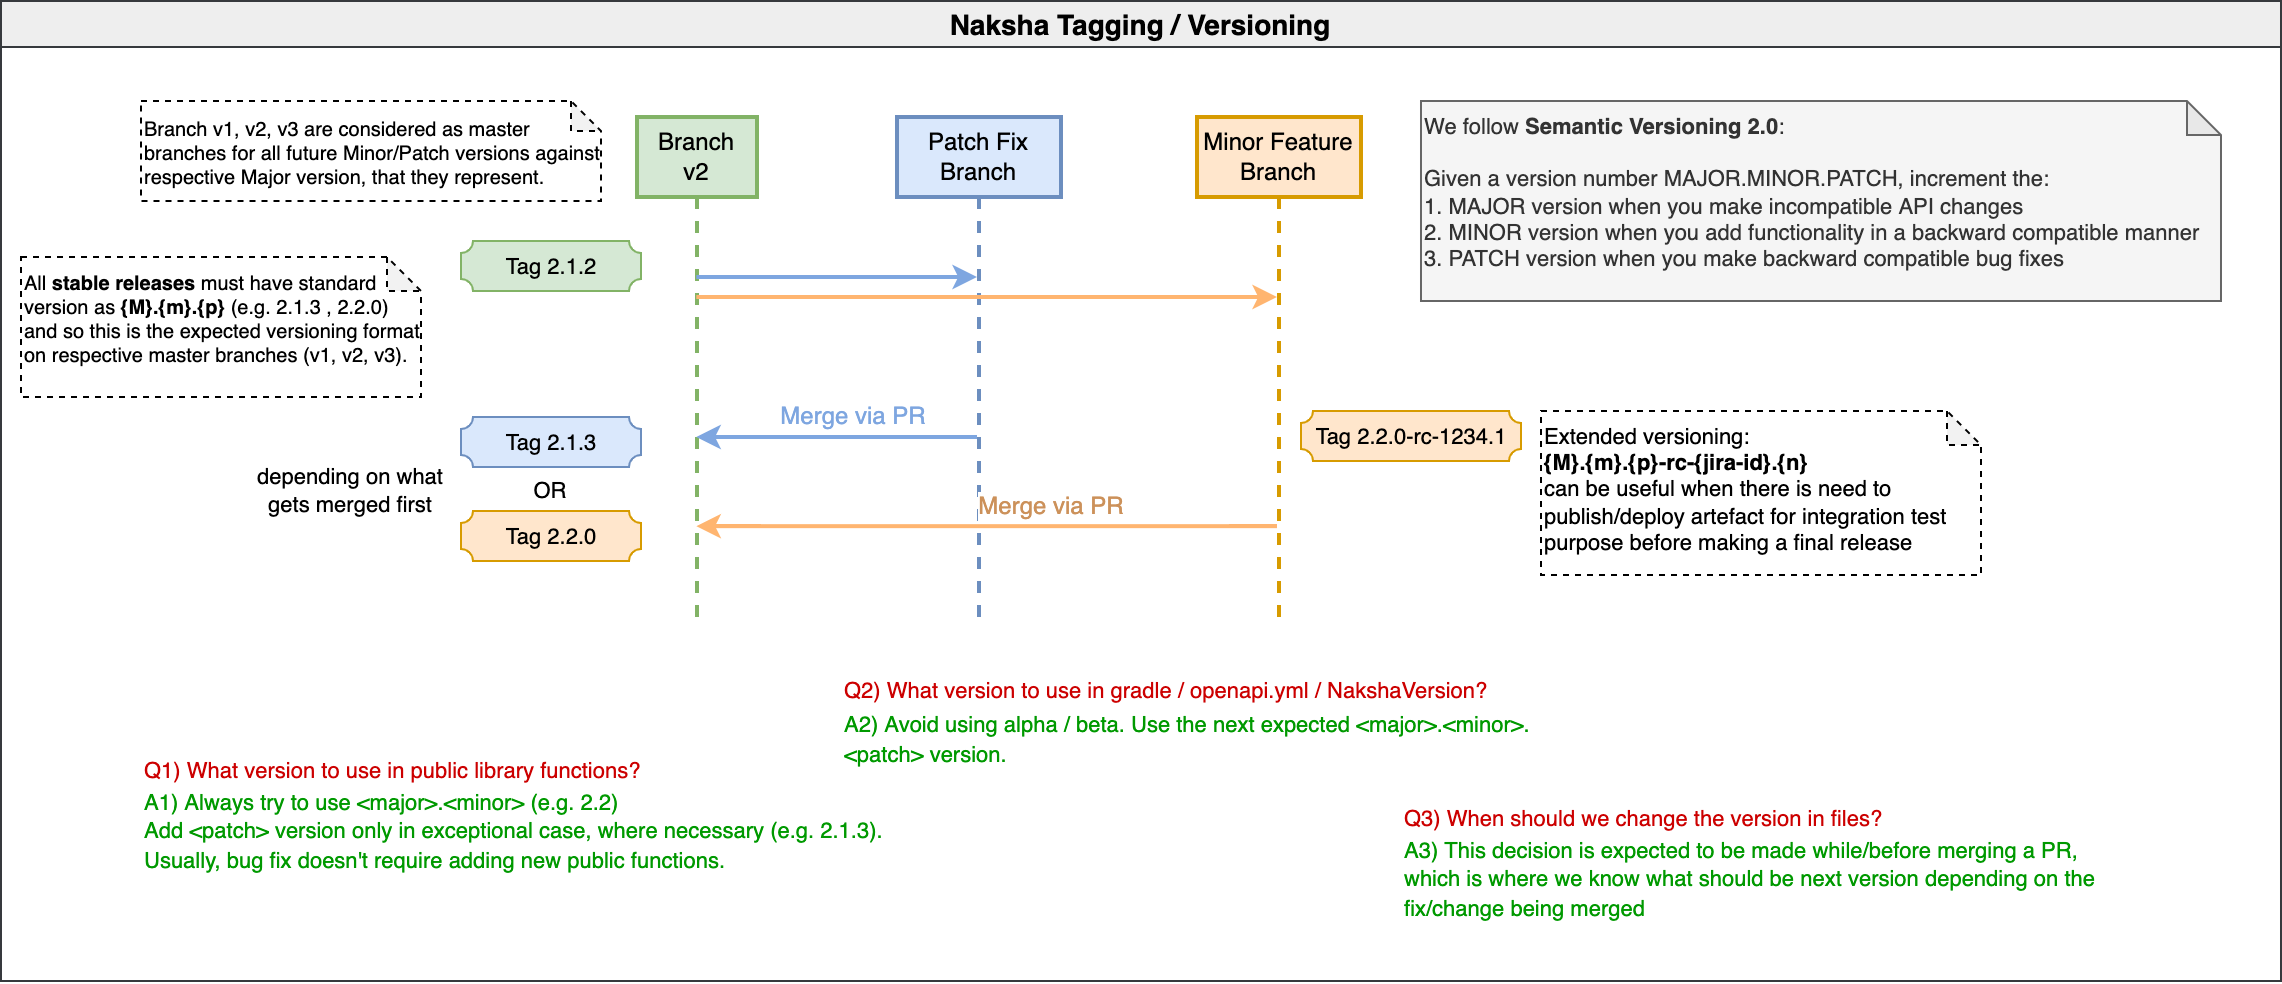

The diagram above was exported from draw.io. Its source (the exported page's mxGraphModel, read from the mxfile embedded in the PNG):
<mxGraphModel dx="1092" dy="514" grid="1" gridSize="10" guides="1" tooltips="1" connect="1" arrows="1" fold="1" page="1" pageScale="1" pageWidth="1169" pageHeight="827" math="0" shadow="0">
  <root>
    <mxCell id="0" />
    <mxCell id="1" parent="0" />
    <mxCell id="e-duugxKTLwVtAaBQtIf-51" value="Naksha Tagging / Versioning" style="swimlane;fontSize=14;strokeColor=#36393d;collapsible=0;fillColor=#eeeeee;" vertex="1" parent="1">
      <mxGeometry x="60" y="20" width="1140" height="490" as="geometry" />
    </mxCell>
    <mxCell id="e-duugxKTLwVtAaBQtIf-6" value="Branch&lt;br&gt;v2" style="shape=umlLifeline;perimeter=lifelinePerimeter;whiteSpace=wrap;html=1;container=1;collapsible=0;recursiveResize=0;outlineConnect=0;fillColor=#d5e8d4;strokeColor=#82b366;strokeWidth=2;" vertex="1" parent="e-duugxKTLwVtAaBQtIf-51">
      <mxGeometry x="318" y="58" width="60" height="250" as="geometry" />
    </mxCell>
    <mxCell id="e-duugxKTLwVtAaBQtIf-7" value="Patch Fix Branch" style="shape=umlLifeline;perimeter=lifelinePerimeter;whiteSpace=wrap;html=1;container=1;collapsible=0;recursiveResize=0;outlineConnect=0;fillColor=#dae8fc;strokeColor=#6c8ebf;strokeWidth=2;" vertex="1" parent="e-duugxKTLwVtAaBQtIf-51">
      <mxGeometry x="448" y="58" width="82" height="250" as="geometry" />
    </mxCell>
    <mxCell id="e-duugxKTLwVtAaBQtIf-8" value="" style="endArrow=classic;html=1;rounded=0;strokeColor=#FFB570;strokeWidth=2;" edge="1" parent="e-duugxKTLwVtAaBQtIf-51" target="e-duugxKTLwVtAaBQtIf-38">
      <mxGeometry width="50" height="50" relative="1" as="geometry">
        <mxPoint x="347.6666666666665" y="148" as="sourcePoint" />
        <mxPoint x="477.5" y="148" as="targetPoint" />
        <Array as="points">
          <mxPoint x="428" y="148" />
        </Array>
      </mxGeometry>
    </mxCell>
    <mxCell id="e-duugxKTLwVtAaBQtIf-9" value="" style="endArrow=classic;html=1;rounded=0;fillColor=#ffcc99;strokeColor=#FFB570;strokeWidth=2;" edge="1" parent="e-duugxKTLwVtAaBQtIf-51" source="e-duugxKTLwVtAaBQtIf-38">
      <mxGeometry width="50" height="50" relative="1" as="geometry">
        <mxPoint x="477.5" y="262.58" as="sourcePoint" />
        <mxPoint x="347.6666666666665" y="262.58" as="targetPoint" />
        <Array as="points">
          <mxPoint x="418" y="262.58" />
        </Array>
      </mxGeometry>
    </mxCell>
    <mxCell id="e-duugxKTLwVtAaBQtIf-24" value="Merge via PR" style="edgeLabel;html=1;align=center;verticalAlign=middle;resizable=0;points=[];fontColor=#CC915A;fontSize=12;" vertex="1" connectable="0" parent="e-duugxKTLwVtAaBQtIf-9">
      <mxGeometry x="-0.3222" relative="1" as="geometry">
        <mxPoint x="-15" y="-10" as="offset" />
      </mxGeometry>
    </mxCell>
    <mxCell id="e-duugxKTLwVtAaBQtIf-20" value="&lt;font color=&quot;#000000&quot; style=&quot;font-size: 11px;&quot;&gt;OR&lt;/font&gt;" style="text;html=1;strokeColor=none;fillColor=none;align=center;verticalAlign=middle;whiteSpace=wrap;rounded=0;fontColor=#CC0000;fontSize=11;" vertex="1" parent="e-duugxKTLwVtAaBQtIf-51">
      <mxGeometry x="260" y="235" width="30" height="20" as="geometry" />
    </mxCell>
    <mxCell id="e-duugxKTLwVtAaBQtIf-30" value="" style="endArrow=classic;html=1;rounded=0;fillColor=#cce5ff;strokeColor=#7EA6E0;strokeWidth=2;" edge="1" parent="e-duugxKTLwVtAaBQtIf-51" target="e-duugxKTLwVtAaBQtIf-7">
      <mxGeometry width="50" height="50" relative="1" as="geometry">
        <mxPoint x="347.6666666666665" y="138" as="sourcePoint" />
        <mxPoint x="477.5" y="138" as="targetPoint" />
        <Array as="points">
          <mxPoint x="428" y="138" />
        </Array>
      </mxGeometry>
    </mxCell>
    <mxCell id="e-duugxKTLwVtAaBQtIf-31" value="" style="endArrow=classic;html=1;rounded=0;fillColor=#cce5ff;strokeColor=#7EA6E0;strokeWidth=2;" edge="1" parent="e-duugxKTLwVtAaBQtIf-51" source="e-duugxKTLwVtAaBQtIf-7">
      <mxGeometry width="50" height="50" relative="1" as="geometry">
        <mxPoint x="477.5" y="218" as="sourcePoint" />
        <mxPoint x="347.6666666666665" y="218" as="targetPoint" />
        <Array as="points">
          <mxPoint x="418" y="218" />
        </Array>
      </mxGeometry>
    </mxCell>
    <mxCell id="e-duugxKTLwVtAaBQtIf-32" value="Merge via PR" style="edgeLabel;html=1;align=center;verticalAlign=middle;resizable=0;points=[];fontColor=#7EA6E0;fontSize=12;" vertex="1" connectable="0" parent="e-duugxKTLwVtAaBQtIf-31">
      <mxGeometry x="-0.3222" relative="1" as="geometry">
        <mxPoint x="-15" y="-10" as="offset" />
      </mxGeometry>
    </mxCell>
    <mxCell id="e-duugxKTLwVtAaBQtIf-38" value="Minor Feature Branch" style="shape=umlLifeline;perimeter=lifelinePerimeter;whiteSpace=wrap;html=1;container=1;collapsible=0;recursiveResize=0;outlineConnect=0;fillColor=#ffe6cc;strokeColor=#d79b00;strokeWidth=2;" vertex="1" parent="e-duugxKTLwVtAaBQtIf-51">
      <mxGeometry x="598" y="58" width="82" height="250" as="geometry" />
    </mxCell>
    <mxCell id="e-duugxKTLwVtAaBQtIf-39" value="&lt;font color=&quot;#000000&quot; style=&quot;font-size: 11px;&quot;&gt;depending on what gets merged first&lt;/font&gt;" style="text;html=1;strokeColor=none;fillColor=none;align=center;verticalAlign=middle;whiteSpace=wrap;rounded=0;fontColor=#CC0000;fontSize=11;" vertex="1" parent="e-duugxKTLwVtAaBQtIf-51">
      <mxGeometry x="120" y="230" width="110" height="30" as="geometry" />
    </mxCell>
    <mxCell id="e-duugxKTLwVtAaBQtIf-50" value="Extended versioning:&lt;br&gt;&lt;b&gt;{M}.{m}.{p}-rc-{jira-id}.{n}&amp;nbsp;&lt;/b&gt;&lt;br&gt;can be useful when there is need to publish/deploy artefact for integration test purpose before making a final release" style="shape=note;whiteSpace=wrap;html=1;backgroundOutline=1;darkOpacity=0.05;fontSize=11;fontColor=#000000;strokeColor=default;size=17;align=left;labelPosition=center;verticalLabelPosition=middle;verticalAlign=top;spacing=2;dashed=1;" vertex="1" parent="e-duugxKTLwVtAaBQtIf-51">
      <mxGeometry x="770" y="205" width="220" height="82" as="geometry" />
    </mxCell>
    <mxCell id="e-duugxKTLwVtAaBQtIf-49" value="We follow &lt;b&gt;Semantic Versioning 2.0&lt;/b&gt;:&lt;br style=&quot;font-size: 11px&quot;&gt;&lt;br style=&quot;font-size: 11px&quot;&gt;&lt;p style=&quot;margin: 0px 0px 1em ; font-family: &amp;#34;helvetica&amp;#34; , &amp;#34;arial&amp;#34; , sans-serif ; font-size: 11px&quot;&gt;Given a version number MAJOR.MINOR.PATCH, increment the:&lt;br&gt;&lt;span&gt;1. MAJOR version when you make incompatible API changes&lt;br&gt;&lt;/span&gt;&lt;span&gt;2. MINOR version when you add functionality in a backward compatible manner&lt;br&gt;&lt;/span&gt;&lt;span&gt;3. PATCH version when you make backward compatible bug fixes&lt;/span&gt;&lt;/p&gt;" style="shape=note;whiteSpace=wrap;html=1;backgroundOutline=1;darkOpacity=0.05;fontSize=11;strokeColor=#666666;size=17;align=left;labelPosition=center;verticalLabelPosition=middle;verticalAlign=top;spacing=2;fillColor=#f5f5f5;fontColor=#333333;" vertex="1" parent="e-duugxKTLwVtAaBQtIf-51">
      <mxGeometry x="710" y="50" width="400" height="100" as="geometry" />
    </mxCell>
    <mxCell id="e-duugxKTLwVtAaBQtIf-52" value="" style="group;strokeColor=none;perimeterSpacing=0;rounded=1;dashed=1;dashPattern=1 1;fontSize=12;" vertex="1" connectable="0" parent="e-duugxKTLwVtAaBQtIf-51">
      <mxGeometry x="70" y="370" width="410" height="60" as="geometry" />
    </mxCell>
    <mxCell id="e-duugxKTLwVtAaBQtIf-15" value="&lt;font style=&quot;font-size: 11px&quot;&gt;Q1) What version to use in public library functions?&lt;/font&gt;" style="text;html=1;strokeColor=none;fillColor=none;align=left;verticalAlign=middle;whiteSpace=wrap;rounded=0;fontColor=#CC0000;" vertex="1" parent="e-duugxKTLwVtAaBQtIf-52">
      <mxGeometry width="300" height="30" as="geometry" />
    </mxCell>
    <mxCell id="e-duugxKTLwVtAaBQtIf-36" value="&lt;font style=&quot;font-size: 11px&quot;&gt;A1) Always try to use &amp;lt;major&amp;gt;.&amp;lt;minor&amp;gt; (e.g. 2.2)&lt;br&gt;Add &amp;lt;patch&amp;gt; version only in exceptional case, where necessary (e.g. 2.1.3). Usually, bug fix doesn't require adding new public functions.&lt;/font&gt;" style="text;html=1;strokeColor=none;fillColor=none;align=left;verticalAlign=middle;whiteSpace=wrap;rounded=0;fontColor=#009900;fontSize=12;" vertex="1" parent="e-duugxKTLwVtAaBQtIf-52">
      <mxGeometry y="30" width="410" height="30" as="geometry" />
    </mxCell>
    <mxCell id="e-duugxKTLwVtAaBQtIf-53" value="" style="group" vertex="1" connectable="0" parent="e-duugxKTLwVtAaBQtIf-51">
      <mxGeometry x="420" y="330" width="370" height="54" as="geometry" />
    </mxCell>
    <mxCell id="e-duugxKTLwVtAaBQtIf-16" value="&lt;font style=&quot;font-size: 11px&quot;&gt;Q2) What version to use in gradle / openapi.yml / NakshaVersion?&lt;/font&gt;" style="text;html=1;strokeColor=none;fillColor=none;align=left;verticalAlign=middle;whiteSpace=wrap;rounded=0;fontColor=#CC0000;" vertex="1" parent="e-duugxKTLwVtAaBQtIf-53">
      <mxGeometry width="360" height="30" as="geometry" />
    </mxCell>
    <mxCell id="e-duugxKTLwVtAaBQtIf-37" value="&lt;font style=&quot;font-size: 11px&quot;&gt;A2) Avoid using alpha / beta. Use the next expected &amp;lt;major&amp;gt;.&amp;lt;minor&amp;gt;.&amp;lt;patch&amp;gt; version.&lt;/font&gt;" style="text;html=1;strokeColor=none;fillColor=none;align=left;verticalAlign=middle;whiteSpace=wrap;rounded=0;fontColor=#009900;" vertex="1" parent="e-duugxKTLwVtAaBQtIf-53">
      <mxGeometry y="24" width="370" height="30" as="geometry" />
    </mxCell>
    <mxCell id="e-duugxKTLwVtAaBQtIf-54" value="" style="group" vertex="1" connectable="0" parent="e-duugxKTLwVtAaBQtIf-51">
      <mxGeometry x="700" y="394" width="370" height="60" as="geometry" />
    </mxCell>
    <mxCell id="e-duugxKTLwVtAaBQtIf-45" value="&lt;font style=&quot;font-size: 11px&quot;&gt;Q3) When should we change the version in files?&lt;/font&gt;" style="text;html=1;strokeColor=none;fillColor=none;align=left;verticalAlign=middle;whiteSpace=wrap;rounded=0;fontColor=#CC0000;" vertex="1" parent="e-duugxKTLwVtAaBQtIf-54">
      <mxGeometry width="360" height="30" as="geometry" />
    </mxCell>
    <mxCell id="e-duugxKTLwVtAaBQtIf-46" value="&lt;font style=&quot;font-size: 11px&quot;&gt;A3) This decision is expected to be made while/before merging a PR, which is where we know what should be next version depending on the fix/change being merged&amp;nbsp;&lt;/font&gt;" style="text;html=1;strokeColor=none;fillColor=none;align=left;verticalAlign=middle;whiteSpace=wrap;rounded=0;fontColor=#009900;" vertex="1" parent="e-duugxKTLwVtAaBQtIf-54">
      <mxGeometry y="30" width="370" height="30" as="geometry" />
    </mxCell>
    <mxCell id="e-duugxKTLwVtAaBQtIf-56" value="Branch v1, v2, v3 are considered as master branches for all future Minor/Patch versions against respective Major version, that they represent." style="shape=note;whiteSpace=wrap;html=1;backgroundOutline=1;darkOpacity=0.05;rounded=1;fontSize=10;fontColor=#000000;strokeColor=default;strokeWidth=1;size=15;align=left;dashed=1;" vertex="1" parent="e-duugxKTLwVtAaBQtIf-51">
      <mxGeometry x="70" y="50" width="230" height="50" as="geometry" />
    </mxCell>
    <mxCell id="e-duugxKTLwVtAaBQtIf-57" value="All &lt;b&gt;stable releases&lt;/b&gt; must have standard version as&amp;nbsp;&lt;b style=&quot;font-size: 10px&quot;&gt;{M}.{m}.{p}&lt;/b&gt;&amp;nbsp;(e.g. 2.1.3 , 2.2.0) and so this is the expected versioning format on respective master branches (v1, v2, v3)." style="shape=note;whiteSpace=wrap;html=1;backgroundOutline=1;darkOpacity=0.05;fontSize=10;fontColor=#000000;strokeColor=default;size=17;align=left;labelPosition=center;verticalLabelPosition=middle;verticalAlign=top;spacing=2;dashed=1;" vertex="1" parent="e-duugxKTLwVtAaBQtIf-51">
      <mxGeometry x="10" y="128" width="200" height="70" as="geometry" />
    </mxCell>
    <mxCell id="e-duugxKTLwVtAaBQtIf-58" value="Tag 2.1.2" style="verticalLabelPosition=middle;verticalAlign=middle;html=1;shape=mxgraph.basic.plaque;dx=3;rounded=1;fontSize=11;strokeColor=#82b366;strokeWidth=1;fillColor=#d5e8d4;align=center;labelPosition=center;" vertex="1" parent="e-duugxKTLwVtAaBQtIf-51">
      <mxGeometry x="230" y="120" width="90" height="25" as="geometry" />
    </mxCell>
    <mxCell id="e-duugxKTLwVtAaBQtIf-59" value="Tag 2.1.3" style="verticalLabelPosition=middle;verticalAlign=middle;html=1;shape=mxgraph.basic.plaque;dx=3;rounded=1;fontSize=11;strokeColor=#6c8ebf;strokeWidth=1;fillColor=#dae8fc;align=center;labelPosition=center;" vertex="1" parent="e-duugxKTLwVtAaBQtIf-51">
      <mxGeometry x="230" y="208" width="90" height="25" as="geometry" />
    </mxCell>
    <mxCell id="e-duugxKTLwVtAaBQtIf-89" value="Tag 2.2.0" style="verticalLabelPosition=middle;verticalAlign=middle;html=1;shape=mxgraph.basic.plaque;dx=3;rounded=1;fontSize=11;strokeColor=#d79b00;strokeWidth=1;fillColor=#ffe6cc;align=center;labelPosition=center;" vertex="1" parent="e-duugxKTLwVtAaBQtIf-51">
      <mxGeometry x="230" y="255" width="90" height="25" as="geometry" />
    </mxCell>
    <mxCell id="e-duugxKTLwVtAaBQtIf-90" value="&lt;span style=&quot;font-size: 11px;&quot;&gt;Tag 2.2.0-rc-1234.1&lt;/span&gt;" style="verticalLabelPosition=middle;verticalAlign=middle;html=1;shape=mxgraph.basic.plaque;dx=3;rounded=1;fontSize=11;strokeColor=#d79b00;strokeWidth=1;fillColor=#ffe6cc;align=center;labelPosition=center;" vertex="1" parent="e-duugxKTLwVtAaBQtIf-51">
      <mxGeometry x="650" y="205" width="110" height="25" as="geometry" />
    </mxCell>
  </root>
</mxGraphModel>